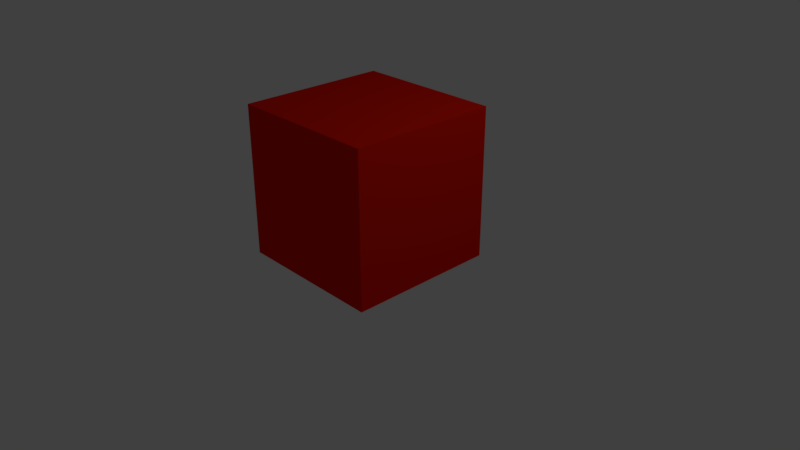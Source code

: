 # Source: simpleCubeRed.blend  (saved by Blender 2.79.0; exported with 4.5.12 LTS)
import bpy
from mathutils import Matrix  # noqa: F401  (used for matrix-valued properties, if any)

bpy.ops.wm.read_factory_settings(use_empty=True)
scene = bpy.context.scene
scene.name = 'Scene'

# ---- collections
col_collection_1 = bpy.data.collections.new('Collection 1'); scene.collection.children.link(col_collection_1)

# ---- materials (node trees are filled in below, after node groups)
mat_material_001 = bpy.data.materials.new('Material.001')
mat_material_001.alpha_threshold = 0.0
mat_material_001.use_transparent_shadow = False
mat_material_001.diffuse_color = (0.8, 0.009379, 0.0, 1.0)
mat_material_001.roughness = 0.5

# ---- material node trees

# ---- world
world_world = bpy.data.worlds.new('World'); scene.world = world_world
world_world.color = (0.05088, 0.05088, 0.05088)
world_world.use_sun_shadow = False
world_world.sun_shadow_jitter_overblur = 0.0
world_world.cycles.sampling_method = 'MANUAL'

# ---- cameras
cam_camera = bpy.data.cameras.new('Camera')
cam_camera.clip_end = 100.0
cam_camera.lens = 35.0
cam_camera.sensor_width = 32.0
cam_camera.sensor_height = 18.0
cam_camera.ortho_scale = 7.314
cam_camera.dof.focus_distance = 0.0
cam_camera.dof.aperture_fstop = 128.0

# ---- lights
light_lamp = bpy.data.lights.new('Lamp', 'POINT')
light_lamp.transmission_factor = 0.0
light_lamp.cutoff_distance = 30.0
light_lamp.energy = 100.0
light_lamp.shadow_buffer_clip_start = 1.001
light_lamp.shadow_soft_size = 0.1
light_lamp.shadow_maximum_resolution = 0.006
light_lamp.use_absolute_resolution = True

# ---- meshes
me_cube = bpy.data.meshes.new('Cube')
me_cube.from_pydata([(1.0, 1.0, -1.0), (1.0, -1.0, -1.0), (-1.0, -1.0, -1.0), (-1.0, 1.0, -1.0), (1.0, 1.0, 1.0), (1.0, -1.0, 1.0), (-1.0, -1.0, 1.0), (-1.0, 1.0, 1.0)], [], [(0, 1, 2, 3), (4, 7, 6, 5), (0, 4, 5, 1), (1, 5, 6, 2), (2, 6, 7, 3), (4, 0, 3, 7)])
me_cube.materials.append(mat_material_001)
me_cube.use_remesh_preserve_volume = False
me_cube.use_remesh_preserve_attributes = False
me_cube.use_mirror_vertex_groups = False
me_cube.update()

# ---- objects
ob_cube = bpy.data.objects.new('Cube', me_cube)
ob_lamp = bpy.data.objects.new('Lamp', light_lamp)
ob_camera = bpy.data.objects.new('Camera', cam_camera)

# ---- transforms, parenting, visibility, modifiers, constraints
ob_cube.location = (0.0, 0.0, 1.0)
ob_cube.lock_rotations_4d = False
ob_cube.empty_display_type = 'ARROWS'
ob_cube.lineart.crease_threshold = 0.0
ob_lamp.location = (4.076, 1.005, 5.904)
ob_lamp.rotation_euler = (0.6503, 0.05522, 1.866)
ob_lamp.lock_rotations_4d = False
ob_lamp.empty_display_type = 'ARROWS'
ob_lamp.color = (0.0, 0.0, 0.0, 0.0)
ob_lamp.lineart.crease_threshold = 0.0
ob_camera.location = (7.481, -6.508, 5.344)
ob_camera.rotation_euler = (1.109, 0.0, 0.8149)
ob_camera.lock_rotations_4d = False
ob_camera.empty_display_type = 'ARROWS'
ob_camera.color = (0.0, 0.0, 0.0, 0.0)
ob_camera.display_type = 'WIRE'
ob_camera.lineart.crease_threshold = 0.0

# ---- collection membership
col_collection_1.objects.link(ob_cube)
col_collection_1.objects.link(ob_lamp)
col_collection_1.objects.link(ob_camera)

# ---- scene / render settings (as saved in the file)
scene.camera = ob_camera
scene.frame_start = 1; scene.frame_end = 250; scene.frame_set(1)
scene.render.engine = 'BLENDER_EEVEE_NEXT'
scene.render.resolution_percentage = 50
scene.render.dither_intensity = 0.0
scene.cycles.use_denoising = False
scene.cycles.samples = 128
scene.cycles.sampling_pattern = 'TABULATED_SOBOL'
scene.cycles.use_adaptive_sampling = False
scene.cycles.use_light_tree = False
scene.cycles.blur_glossy = 0.0
scene.cycles.sample_clamp_indirect = 0.0
scene.view_settings.view_transform = 'Standard'
bpy.context.view_layer.update()
